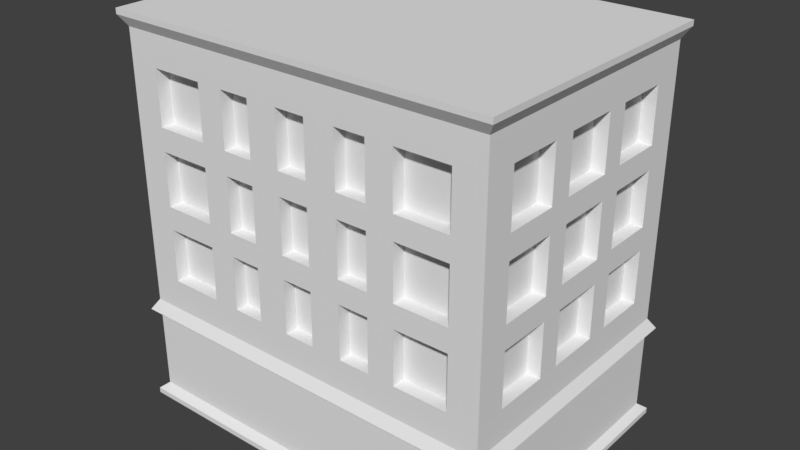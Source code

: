 # Source: house-rectangle.blend  (saved by Blender 2.79.0; exported with 4.5.12 LTS)
import bpy
from mathutils import Matrix  # noqa: F401  (used for matrix-valued properties, if any)

bpy.ops.wm.read_factory_settings(use_empty=True)
scene = bpy.context.scene
scene.name = 'Scene'

# ---- collections
col_collection_1 = bpy.data.collections.new('Collection 1'); scene.collection.children.link(col_collection_1)

# ---- world
world_world = bpy.data.worlds.new('World'); scene.world = world_world
world_world.color = (0.05088, 0.05088, 0.05088)
world_world.use_sun_shadow = False
world_world.sun_shadow_jitter_overblur = 0.0
world_world.cycles.sampling_method = 'MANUAL'

# ---- meshes
me_plane = bpy.data.meshes.new('Plane')
me_plane.from_pydata([(-1.0, -1.0, 0.0), (1.82, -1.0, 0.0), (-1.0, 1.0, 0.0), (1.82, 1.0, 0.0), (-1.0, -1.0, 2.016), (1.82, -1.0, 2.016), (-1.0, 1.0, 2.016), (1.82, 1.0, 2.016), (-1.0, 0.7714, -1.192e-07), (-1.0, 0.3714, -1.192e-07), (-1.0, 0.2, -1.192e-07), (-1.0, -0.2, -1.192e-07), (-1.0, -0.3714, -1.192e-07), (-1.0, -0.7714, -1.192e-07), (-0.7714, -1.0, -1.192e-07), (-0.3714, -1.0, -1.192e-07), (-0.1714, -1.0, -1.192e-07), (0.991, -1.0, -1.192e-07), (1.191, -1.0, -1.192e-07), (1.591, -1.0, -1.192e-07), (1.82, -0.7714, -1.192e-07), (1.82, -0.3714, -1.192e-07), (1.82, -0.2, -1.192e-07), (1.82, 0.2, -1.192e-07), (1.82, 0.3714, -1.192e-07), (1.82, 0.7714, -1.192e-07), (1.591, 1.0, -1.192e-07), (1.191, 1.0, -1.192e-07), (0.991, 1.0, -1.192e-07), (-0.1714, 1.0, -1.192e-07), (-0.3714, 1.0, -1.192e-07), (-0.7714, 1.0, -1.192e-07), (-1.0, 0.7714, 2.016), (-1.0, 0.3714, 2.016), (-1.0, 0.2, 2.016), (-1.0, -0.2, 2.016), (-1.0, -0.3714, 2.016), (-1.0, -0.7714, 2.016), (-0.7714, -1.0, 2.016), (-0.3714, -1.0, 2.016), (-0.1714, -1.0, 2.016), (0.991, -1.0, 2.016), (1.191, -1.0, 2.016), (1.591, -1.0, 2.016), (1.82, -0.7714, 2.016), (1.82, -0.3714, 2.016), (1.82, -0.2, 2.016), (1.82, 0.2, 2.016), (1.82, 0.3714, 2.016), (1.82, 0.7714, 2.016), (1.591, 1.0, 2.016), (1.191, 1.0, 2.016), (0.991, 1.0, 2.016), (-0.1714, 1.0, 2.016), (-0.3714, 1.0, 2.016), (-0.7714, 1.0, 2.016), (1.82, -1.0, 0.2304), (1.82, -1.0, 0.6336), (1.82, -1.0, 0.8064), (1.82, -1.0, 1.21), (1.82, -1.0, 1.382), (1.82, -1.0, 1.786), (-1.0, -1.0, 1.786), (-1.0, -1.0, 1.382), (-1.0, -1.0, 1.21), (-1.0, -1.0, 0.8064), (-1.0, -1.0, 0.6336), (-1.0, -1.0, 0.2304), (1.82, 1.0, 0.2304), (1.82, 1.0, 0.6336), (1.82, 1.0, 0.8064), (1.82, 1.0, 1.21), (1.82, 1.0, 1.382), (1.82, 1.0, 1.786), (-1.0, 1.0, 1.786), (-1.0, 1.0, 1.382), (-1.0, 1.0, 1.21), (-1.0, 1.0, 0.8064), (-1.0, 1.0, 0.6336), (-1.0, 1.0, 0.2304), (1.591, 1.0, 0.2304), (1.591, 1.0, 0.6336), (1.591, 1.0, 0.8064), (1.591, 1.0, 1.21), (1.591, 1.0, 1.382), (1.591, 1.0, 1.786), (1.191, 1.0, 0.2304), (1.191, 1.0, 0.6336), (1.191, 1.0, 0.8064), (1.191, 1.0, 1.21), (1.191, 1.0, 1.382), (1.191, 1.0, 1.786), (0.991, 1.0, 0.2304), (0.991, 1.0, 0.6336), (0.991, 1.0, 0.8064), (0.991, 1.0, 1.21), (0.991, 1.0, 1.382), (0.991, 1.0, 1.786), (-0.1714, 1.0, 0.2304), (-0.1714, 1.0, 0.6336), (-0.1714, 1.0, 0.8064), (-0.1714, 1.0, 1.21), (-0.1714, 1.0, 1.382), (-0.1714, 1.0, 1.786), (-0.3714, 1.0, 0.2304), (-0.3714, 1.0, 0.6336), (-0.3714, 1.0, 0.8064), (-0.3714, 1.0, 1.21), (-0.3714, 1.0, 1.382), (-0.3714, 1.0, 1.786), (-0.7714, 1.0, 0.2304), (-0.7714, 1.0, 0.6336), (-0.7714, 1.0, 0.8064), (-0.7714, 1.0, 1.21), (-0.7714, 1.0, 1.382), (-0.7714, 1.0, 1.786), (-1.0, 0.7714, 0.2304), (-1.0, 0.7714, 0.6336), (-1.0, 0.7714, 0.8064), (-1.0, 0.7714, 1.21), (-1.0, 0.7714, 1.382), (-1.0, 0.7714, 1.786), (-1.0, 0.3714, 0.2304), (-1.0, 0.3714, 0.6336), (-1.0, 0.3714, 0.8064), (-1.0, 0.3714, 1.21), (-1.0, 0.3714, 1.382), (-1.0, 0.3714, 1.786), (-1.0, 0.2, 0.2304), (-1.0, 0.2, 0.6336), (-1.0, 0.2, 0.8064), (-1.0, 0.2, 1.21), (-1.0, 0.2, 1.382), (-1.0, 0.2, 1.786), (-1.0, -0.2, 0.2304), (-1.0, -0.2, 0.6336), (-1.0, -0.2, 0.8064), (-1.0, -0.2, 1.21), (-1.0, -0.2, 1.382), (-1.0, -0.2, 1.786), (-1.0, -0.3714, 0.2304), (-1.0, -0.3714, 0.6336), (-1.0, -0.3714, 0.8064), (-1.0, -0.3714, 1.21), (-1.0, -0.3714, 1.382), (-1.0, -0.3714, 1.786), (-1.0, -0.7714, 0.2304), (-1.0, -0.7714, 0.6336), (-1.0, -0.7714, 0.8064), (-1.0, -0.7714, 1.21), (-1.0, -0.7714, 1.382), (-1.0, -0.7714, 1.786), (1.82, -0.7714, 0.2304), (1.82, -0.7714, 0.6336), (1.82, -0.7714, 0.8064), (1.82, -0.7714, 1.21), (1.82, -0.7714, 1.382), (1.82, -0.7714, 1.786), (1.82, -0.3714, 0.2304), (1.82, -0.3714, 0.6336), (1.82, -0.3714, 0.8064), (1.82, -0.3714, 1.21), (1.82, -0.3714, 1.382), (1.82, -0.3714, 1.786), (1.82, -0.2, 0.2304), (1.82, -0.2, 0.6336), (1.82, -0.2, 0.8064), (1.82, -0.2, 1.21), (1.82, -0.2, 1.382), (1.82, -0.2, 1.786), (1.82, 0.2, 0.2304), (1.82, 0.2, 0.6336), (1.82, 0.2, 0.8064), (1.82, 0.2, 1.21), (1.82, 0.2, 1.382), (1.82, 0.2, 1.786), (1.82, 0.3714, 0.2304), (1.82, 0.3714, 0.6336), (1.82, 0.3714, 0.8064), (1.82, 0.3714, 1.21), (1.82, 0.3714, 1.382), (1.82, 0.3714, 1.786), (1.82, 0.7714, 0.2304), (1.82, 0.7714, 0.6336), (1.82, 0.7714, 0.8064), (1.82, 0.7714, 1.21), (1.82, 0.7714, 1.382), (1.82, 0.7714, 1.786), (-0.7714, -1.0, 0.2304), (-0.7714, -1.0, 0.6336), (-0.7714, -1.0, 0.8064), (-0.7714, -1.0, 1.21), (-0.7714, -1.0, 1.382), (-0.7714, -1.0, 1.786), (-0.3714, -1.0, 0.2304), (-0.3714, -1.0, 0.6336), (-0.3714, -1.0, 0.8064), (-0.3714, -1.0, 1.21), (-0.3714, -1.0, 1.382), (-0.3714, -1.0, 1.786), (-0.1714, -1.0, 0.2304), (-0.1714, -1.0, 0.6336), (-0.1714, -1.0, 0.8064), (-0.1714, -1.0, 1.21), (-0.1714, -1.0, 1.382), (-0.1714, -1.0, 1.786), (0.991, -1.0, 0.2304), (0.991, -1.0, 0.6336), (0.991, -1.0, 0.8064), (0.991, -1.0, 1.21), (0.991, -1.0, 1.382), (0.991, -1.0, 1.786), (1.191, -1.0, 0.2304), (1.191, -1.0, 0.6336), (1.191, -1.0, 0.8064), (1.191, -1.0, 1.21), (1.191, -1.0, 1.382), (1.191, -1.0, 1.786), (1.591, -1.0, 0.2304), (1.591, -1.0, 0.6336), (1.591, -1.0, 0.8064), (1.591, -1.0, 1.21), (1.591, -1.0, 1.382), (1.591, -1.0, 1.786), (-0.39, -0.39, 2.138), (-0.39, -0.81, 2.138), (-0.81, 0.81, 2.138), (-0.81, 0.39, 2.138), (-0.81, 0.21, 2.138), (-0.81, -0.21, 2.138), (-0.81, -0.39, 2.138), (-0.81, -0.81, 2.138), (-0.81, 1.05, 2.138), (-0.39, 1.05, 2.138), (-0.18, 1.05, 2.138), (0.9996, 1.05, 2.138), (1.21, 1.05, 2.138), (1.63, 1.05, 2.138), (1.87, 0.81, 2.138), (1.87, 0.39, 2.138), (1.87, 0.21, 2.138), (1.87, -0.21, 2.138), (1.87, -0.39, 2.138), (1.87, -0.81, 2.138), (1.63, -1.05, 2.138), (1.21, -1.05, 2.138), (0.9996, -1.05, 2.138), (-0.18, -1.05, 2.138), (-0.39, -1.05, 2.138), (-0.81, -1.05, 2.138), (-1.05, -0.81, 2.138), (-1.05, -0.39, 2.138), (-1.05, -0.21, 2.138), (-1.05, 0.21, 2.138), (-1.05, 0.39, 2.138), (-1.05, 0.81, 2.138), (1.87, 1.05, 2.138), (-1.05, 1.05, 2.138), (1.87, -1.05, 2.138), (-1.05, -1.05, 2.138), (-0.9975, -0.9975, -0.1216), (1.817, -0.9975, -0.1216), (-0.9975, 0.9975, -0.1216), (1.817, 0.9975, -0.1216), (-0.9975, 0.7695, -0.1216), (-0.9975, 0.3705, -0.1216), (-0.9975, 0.1995, -0.1216), (-0.9975, -0.1995, -0.1216), (-0.9975, -0.3705, -0.1216), (-0.9975, -0.7695, -0.1216), (-0.7695, -0.9975, -0.1216), (-0.3705, -0.9975, -0.1216), (-0.171, -0.9975, -0.1216), (0.9906, -0.9975, -0.1216), (1.19, -0.9975, -0.1216), (1.589, -0.9975, -0.1216), (1.817, -0.7695, -0.1216), (1.817, -0.3705, -0.1216), (1.817, -0.1995, -0.1216), (1.817, 0.1995, -0.1216), (1.817, 0.3705, -0.1216), (1.817, 0.7695, -0.1216), (1.589, 0.9975, -0.1216), (1.19, 0.9975, -0.1216), (0.9906, 0.9975, -0.1216), (-0.171, 0.9975, -0.1216), (-0.3705, 0.9975, -0.1216), (-0.7695, 0.9975, -0.1216), (-1.054, -1.054, -0.7699), (1.873, -1.054, -0.7699), (-1.054, 1.054, -0.7699), (1.873, 1.054, -0.7699), (-1.054, 0.813, -0.7699), (-1.054, 0.3914, -0.7699), (-1.054, 0.2108, -0.7699), (-1.054, -0.2108, -0.7699), (1.591, 0.9, 0.2304), (1.591, 0.9, 0.6336), (1.591, 0.9, 0.8064), (1.591, 0.9, 1.21), (1.591, 0.9, 1.382), (1.591, 0.9, 1.786), (1.191, 0.9, 0.2304), (1.191, 0.9, 0.6336), (1.191, 0.9, 0.8064), (1.191, 0.9, 1.21), (1.191, 0.9, 1.382), (1.191, 0.9, 1.786), (-0.3714, 0.9, 0.2304), (-0.3714, 0.9, 0.6336), (-0.3714, 0.9, 0.8064), (-0.3714, 0.9, 1.21), (-0.3714, 0.9, 1.382), (-0.3714, 0.9, 1.786), (-0.7714, 0.9, 0.2304), (-0.7714, 0.9, 0.6336), (-0.7714, 0.9, 0.8064), (-0.7714, 0.9, 1.21), (-0.7714, 0.9, 1.382), (-0.7714, 0.9, 1.786), (-0.7714, -0.9, 0.2304), (-0.7714, -0.9, 0.6336), (-0.7714, -0.9, 0.8064), (-0.7714, -0.9, 1.21), (-0.7714, -0.9, 1.382), (-0.7714, -0.9, 1.786), (-0.3714, -0.9, 0.2304), (-0.3714, -0.9, 0.6336), (-0.3714, -0.9, 0.8064), (-0.3714, -0.9, 1.21), (-0.3714, -0.9, 1.382), (-0.3714, -0.9, 1.786), (1.191, -0.9, 0.2304), (1.191, -0.9, 0.6336), (1.191, -0.9, 0.8064), (1.191, -0.9, 1.21), (1.191, -0.9, 1.382), (1.191, -0.9, 1.786), (1.591, -0.9, 0.2304), (1.591, -0.9, 0.6336), (1.591, -0.9, 0.8064), (1.591, -0.9, 1.21), (1.591, -0.9, 1.382), (1.591, -0.9, 1.786), (-0.9, 0.7714, 0.2304), (-0.9, 0.7714, 0.6336), (-0.9, 0.7714, 0.8064), (-0.9, 0.7714, 1.21), (-0.9, 0.7714, 1.382), (-0.9, 0.7714, 1.786), (-0.9, 0.3714, 0.2304), (-0.9, 0.3714, 0.6336), (-0.9, 0.3714, 0.8064), (-0.9, 0.3714, 1.21), (-0.9, 0.3714, 1.382), (-0.9, 0.3714, 1.786), (-0.9, 0.2, 0.2304), (-0.9, 0.2, 0.6336), (-0.9, 0.2, 0.8064), (-0.9, 0.2, 1.21), (-0.9, 0.2, 1.382), (-0.9, 0.2, 1.786), (-0.9, -0.2, 0.2304), (-0.9, -0.2, 0.6336), (-0.9, -0.2, 0.8064), (-0.9, -0.2, 1.21), (-0.9, -0.2, 1.382), (-0.9, -0.2, 1.786), (-0.9, -0.3714, 0.2304), (-0.9, -0.3714, 0.6336), (-0.9, -0.3714, 0.8064), (-0.9, -0.3714, 1.21), (-0.9, -0.3714, 1.382), (-0.9, -0.3714, 1.786), (-0.9, -0.7714, 0.2304), (-0.9, -0.7714, 0.6336), (-0.9, -0.7714, 0.8064), (-0.9, -0.7714, 1.21), (-0.9, -0.7714, 1.382), (-0.9, -0.7714, 1.786), (1.72, -0.7714, 0.2304), (1.72, -0.7714, 0.6336), (1.72, -0.7714, 0.8064), (1.72, -0.7714, 1.21), (1.72, -0.7714, 1.382), (1.72, -0.7714, 1.786), (1.72, -0.3714, 0.2304), (1.72, -0.3714, 0.6336), (1.72, -0.3714, 0.8064), (1.72, -0.3714, 1.21), (1.72, -0.3714, 1.382), (1.72, -0.3714, 1.786), (1.72, -0.2, 0.2304), (1.72, -0.2, 0.6336), (1.72, -0.2, 0.8064), (1.72, -0.2, 1.21), (1.72, -0.2, 1.382), (1.72, -0.2, 1.786), (1.72, 0.2, 0.2304), (1.72, 0.2, 0.6336), (1.72, 0.2, 0.8064), (1.72, 0.2, 1.21), (1.72, 0.2, 1.382), (1.72, 0.2, 1.786), (1.72, 0.3714, 0.2304), (1.72, 0.3714, 0.6336), (1.72, 0.3714, 0.8064), (1.72, 0.3714, 1.21), (1.72, 0.3714, 1.382), (1.72, 0.3714, 1.786), (1.72, 0.7714, 0.2304), (1.72, 0.7714, 0.6336), (1.72, 0.7714, 0.8064), (1.72, 0.7714, 1.21), (1.72, 0.7714, 1.382), (1.72, 0.7714, 1.786), (-1.05, -1.05, 2.097), (1.87, -1.05, 2.097), (-1.05, 1.05, 2.097), (1.87, 1.05, 2.097), (-1.05, 0.81, 2.097), (-1.05, 0.39, 2.097), (-1.05, 0.21, 2.097), (-1.05, -0.21, 2.097), (-1.05, -0.39, 2.097), (-1.05, -0.81, 2.097), (-0.81, -1.05, 2.097), (-0.39, -1.05, 2.097), (-0.18, -1.05, 2.097), (0.9996, -1.05, 2.097), (1.21, -1.05, 2.097), (1.63, -1.05, 2.097), (1.87, -0.81, 2.097), (1.87, -0.39, 2.097), (1.87, -0.21, 2.097), (1.87, 0.21, 2.097), (1.87, 0.39, 2.097), (1.87, 0.81, 2.097), (1.63, 1.05, 2.097), (1.21, 1.05, 2.097), (0.9996, 1.05, 2.097), (-0.18, 1.05, 2.097), (-0.39, 1.05, 2.097), (-0.81, 1.05, 2.097), (-0.3914, -0.3914, -0.8104), (-0.813, -0.3914, -0.8104), (1.633, -0.813, -0.8104), (1.211, -0.813, -0.8104), (1.0, -0.813, -0.8104), (-0.1807, -0.813, -0.8104), (-0.3914, -0.813, -0.8104), (-0.813, -0.813, -0.8104), (-0.81, 1.05, -0.08109), (-0.39, 1.05, -0.08109), (-0.18, 1.05, -0.08109), (0.9996, 1.05, -0.08109), (1.21, 1.05, -0.08109), (1.63, 1.05, -0.08109), (1.87, 0.81, -0.08109), (1.87, 0.39, -0.08109), (1.87, 0.21, -0.08109), (1.87, -0.21, -0.08109), (1.87, -0.39, -0.08109), (1.87, -0.81, -0.08109), (1.63, -1.05, -0.08109), (1.21, -1.05, -0.08109), (0.9996, -1.05, -0.08109), (-0.18, -1.05, -0.08109), (-0.39, -1.05, -0.08109), (-0.81, -1.05, -0.08109), (-1.05, -0.81, -0.08109), (-1.05, -0.39, -0.08109), (-1.05, -0.21, -0.08109), (-1.05, 0.21, -0.08109), (-1.05, 0.39, -0.08109), (-1.05, 0.81, -0.08109), (1.87, 1.05, -0.08109), (-1.05, 1.05, -0.08109), (1.87, -1.05, -0.08109), (-1.05, -1.05, -0.08109), (-0.39, -0.21, 2.138), (-0.39, 0.21, 2.138), (-0.39, 0.39, 2.138), (-0.39, 0.81, 2.138), (-0.18, -0.81, 2.138), (-0.18, -0.39, 2.138), (-0.18, -0.21, 2.138), (-0.18, 0.21, 2.138), (-0.18, 0.39, 2.138), (-0.18, 0.81, 2.138), (0.9996, -0.81, 2.138), (0.9996, -0.39, 2.138), (0.9996, -0.21, 2.138), (0.9996, 0.21, 2.138), (0.9996, 0.39, 2.138), (0.9996, 0.81, 2.138), (1.21, -0.81, 2.138), (1.21, -0.39, 2.138), (1.21, -0.21, 2.138), (1.21, 0.21, 2.138), (1.21, 0.39, 2.138), (1.21, 0.81, 2.138), (1.63, -0.81, 2.138), (1.63, -0.39, 2.138), (1.63, -0.21, 2.138), (1.63, 0.21, 2.138), (1.63, 0.39, 2.138), (1.63, 0.81, 2.138), (-0.7695, 0.9975, -0.7236), (-0.3705, 0.9975, -0.7236), (-0.171, 0.9975, -0.7236), (0.9906, 0.9975, -0.7236), (1.19, 0.9975, -0.7236), (1.589, 0.9975, -0.7236), (1.817, 0.7695, -0.7236), (1.817, 0.3705, -0.7236), (1.817, 0.1995, -0.7236), (1.817, -0.1995, -0.7236), (1.817, -0.3705, -0.7236), (1.817, -0.7695, -0.7236), (1.589, -0.9975, -0.7236), (1.19, -0.9975, -0.7236), (0.9906, -0.9975, -0.7236), (-0.171, -0.9975, -0.7236), (-0.3705, -0.9975, -0.7236), (-0.7695, -0.9975, -0.7236), (-0.9975, -0.7695, -0.7236), (-0.9975, -0.3705, -0.7236), (-0.9975, -0.1995, -0.7236), (-0.9975, 0.1995, -0.7236), (-0.9975, 0.3705, -0.7236), (-0.9975, 0.7695, -0.7236), (1.817, 0.9975, -0.7236), (-0.9975, 0.9975, -0.7236), (1.817, -0.9975, -0.7236), (-0.9975, -0.9975, -0.7236), (-1.054, -0.3914, -0.7699), (-1.054, -0.813, -0.7699), (-0.813, -1.054, -0.7699), (-0.3914, -1.054, -0.7699), (-0.1807, -1.054, -0.7699), (1.0, -1.054, -0.7699), (1.211, -1.054, -0.7699), (1.633, -1.054, -0.7699), (1.873, -0.813, -0.7699), (1.873, -0.3914, -0.7699), (1.873, -0.2108, -0.7699), (1.873, 0.2108, -0.7699), (1.873, 0.3914, -0.7699), (1.873, 0.813, -0.7699), (1.633, 1.054, -0.7699), (1.211, 1.054, -0.7699), (1.0, 1.054, -0.7699), (-0.1807, 1.054, -0.7699), (-0.3914, 1.054, -0.7699), (-0.813, 1.054, -0.7699), (-0.813, 1.054, -0.8104), (-0.3914, 1.054, -0.8104), (-0.1807, 1.054, -0.8104), (1.0, 1.054, -0.8104), (1.211, 1.054, -0.8104), (1.633, 1.054, -0.8104), (1.873, 0.813, -0.8104), (1.873, 0.3914, -0.8104), (1.873, 0.2108, -0.8104), (1.873, -0.2108, -0.8104), (1.873, -0.3914, -0.8104), (1.873, -0.813, -0.8104), (1.633, -1.054, -0.8104), (1.211, -1.054, -0.8104), (1.0, -1.054, -0.8104), (-0.1807, -1.054, -0.8104), (-0.3914, -1.054, -0.8104), (-0.813, -1.054, -0.8104), (-1.054, -0.813, -0.8104), (-1.054, -0.3914, -0.8104), (-1.054, -0.2108, -0.8104), (-1.054, 0.2108, -0.8104), (-1.054, 0.3914, -0.8104), (-1.054, 0.813, -0.8104), (1.873, 1.054, -0.8104), (-1.054, 1.054, -0.8104), (1.873, -1.054, -0.8104), (-1.054, -1.054, -0.8104), (-0.1807, -0.3914, -0.8104), (1.0, -0.3914, -0.8104), (1.211, -0.3914, -0.8104), (1.633, -0.3914, -0.8104), (-0.813, -0.2108, -0.8104), (-0.3914, -0.2108, -0.8104), (-0.1807, -0.2108, -0.8104), (1.0, -0.2108, -0.8104), (1.211, -0.2108, -0.8104), (1.633, -0.2108, -0.8104), (-0.813, 0.2108, -0.8104), (-0.3914, 0.2108, -0.8104), (-0.1807, 0.2108, -0.8104), (1.0, 0.2108, -0.8104), (1.211, 0.2108, -0.8104), (1.633, 0.2108, -0.8104), (-0.813, 0.3914, -0.8104), (-0.3914, 0.3914, -0.8104), (-0.1807, 0.3914, -0.8104), (1.0, 0.3914, -0.8104), (1.211, 0.3914, -0.8104), (1.633, 0.3914, -0.8104), (-0.813, 0.813, -0.8104), (-0.3914, 0.813, -0.8104), (-0.1807, 0.813, -0.8104), (1.0, 0.813, -0.8104), (1.211, 0.813, -0.8104), (1.633, 0.813, -0.8104), (0.991, 1.0, 0.311), (0.991, 1.0, 0.3917), (0.991, 1.0, 0.4723), (0.991, 1.0, 0.553), (0.991, 1.0, 0.8871), (0.991, 1.0, 0.9677), (0.991, 1.0, 1.048), (0.991, 1.0, 1.129), (0.991, 1.0, 1.463), (0.991, 1.0, 1.544), (0.991, 1.0, 1.624), (0.991, 1.0, 1.705), (-0.1714, 1.0, 0.311), (-0.1714, 1.0, 0.3917), (-0.1714, 1.0, 0.4723), (-0.1714, 1.0, 0.553), (-0.1714, 1.0, 0.8871), (-0.1714, 1.0, 0.9677), (-0.1714, 1.0, 1.048), (-0.1714, 1.0, 1.129), (-0.1714, 1.0, 1.463), (-0.1714, 1.0, 1.544), (-0.1714, 1.0, 1.624), (-0.1714, 1.0, 1.705), (0.06106, 1.0, 0.2304), (0.2936, 1.0, 0.2304), (0.526, 1.0, 0.2304), (0.7585, 1.0, 0.2304), (0.06106, 1.0, 0.6336), (0.2936, 1.0, 0.6336), (0.526, 1.0, 0.6336), (0.7585, 1.0, 0.6336), (0.06106, 1.0, 0.8064), (0.2936, 1.0, 0.8064), (0.526, 1.0, 0.8064), (0.7585, 1.0, 0.8064), (0.06106, 1.0, 1.21), (0.2936, 1.0, 1.21), (0.526, 1.0, 1.21), (0.7585, 1.0, 1.21), (0.06106, 1.0, 1.382), (0.2936, 1.0, 1.382), (0.526, 1.0, 1.382), (0.7585, 1.0, 1.382), (0.06106, 1.0, 1.786), (0.2936, 1.0, 1.786), (0.526, 1.0, 1.786), (0.7585, 1.0, 1.786), (-0.1714, -1.0, 0.311), (-0.1714, -1.0, 0.3917), (-0.1714, -1.0, 0.4723), (-0.1714, -1.0, 0.553), (-0.1714, -1.0, 0.8871), (-0.1714, -1.0, 0.9677), (-0.1714, -1.0, 1.048), (-0.1714, -1.0, 1.129), (-0.1714, -1.0, 1.463), (-0.1714, -1.0, 1.544), (-0.1714, -1.0, 1.624), (-0.1714, -1.0, 1.705), (0.991, -1.0, 0.311), (0.991, -1.0, 0.3917), (0.991, -1.0, 0.4723), (0.991, -1.0, 0.553), (0.991, -1.0, 0.8871), (0.991, -1.0, 0.9677), (0.991, -1.0, 1.048), (0.991, -1.0, 1.129), (0.991, -1.0, 1.463), (0.991, -1.0, 1.544), (0.991, -1.0, 1.624), (0.991, -1.0, 1.705), (0.7585, -1.0, 0.2304), (0.526, -1.0, 0.2304), (0.2936, -1.0, 0.2304), (0.06106, -1.0, 0.2304), (0.7585, -1.0, 0.6336), (0.526, -1.0, 0.6336), (0.2936, -1.0, 0.6336), (0.06106, -1.0, 0.6336), (0.7585, -1.0, 0.8064), (0.526, -1.0, 0.8064), (0.2936, -1.0, 0.8064), (0.06106, -1.0, 0.8064), (0.7585, -1.0, 1.21), (0.526, -1.0, 1.21), (0.2936, -1.0, 1.21), (0.06106, -1.0, 1.21), (0.7585, -1.0, 1.382), (0.526, -1.0, 1.382), (0.2936, -1.0, 1.382), (0.06106, -1.0, 1.382), (0.7585, -1.0, 1.786), (0.526, -1.0, 1.786), (0.2936, -1.0, 1.786), (0.06106, -1.0, 1.786), (0.06106, -1.0, 0.553), (0.2936, -1.0, 0.553), (0.526, -1.0, 0.553), (0.7585, -1.0, 0.553), (0.06106, -1.0, 0.4723), (0.2936, -1.0, 0.4723), (0.526, -1.0, 0.4723), (0.7585, -1.0, 0.4723), (0.06106, -1.0, 0.3917), (0.2936, -1.0, 0.3917), (0.526, -1.0, 0.3917), (0.7585, -1.0, 0.3917), (0.06106, -1.0, 0.311), (0.2936, -1.0, 0.311), (0.526, -1.0, 0.311), (0.7585, -1.0, 0.311), (0.06106, -1.0, 1.129), (0.2936, -1.0, 1.129), (0.526, -1.0, 1.129), (0.7585, -1.0, 1.129), (0.06106, -1.0, 1.048), (0.2936, -1.0, 1.048), (0.526, -1.0, 1.048), (0.7585, -1.0, 1.048), (0.06106, -1.0, 0.9677), (0.2936, -1.0, 0.9677), (0.526, -1.0, 0.9677), (0.7585, -1.0, 0.9677), (0.06106, -1.0, 0.8871), (0.2936, -1.0, 0.8871), (0.526, -1.0, 0.8871), (0.7585, -1.0, 0.8871), (0.06106, -1.0, 1.705), (0.2936, -1.0, 1.705), (0.526, -1.0, 1.705), (0.7585, -1.0, 1.705), (0.06106, -1.0, 1.624), (0.2936, -1.0, 1.624), (0.526, -1.0, 1.624), (0.7585, -1.0, 1.624), (0.06106, -1.0, 1.544), (0.2936, -1.0, 1.544), (0.526, -1.0, 1.544), (0.7585, -1.0, 1.544), (0.06106, -1.0, 1.463), (0.2936, -1.0, 1.463), (0.526, -1.0, 1.463), (0.7585, -1.0, 1.463), (0.7585, 1.0, 1.129), (0.526, 1.0, 1.129), (0.2936, 1.0, 1.129), (0.06106, 1.0, 1.129), (0.7585, 1.0, 1.048), (0.526, 1.0, 1.048), (0.2936, 1.0, 1.048), (0.06106, 1.0, 1.048), (0.7585, 1.0, 0.9677), (0.526, 1.0, 0.9677), (0.2936, 1.0, 0.9677), (0.06106, 1.0, 0.9677), (0.7585, 1.0, 0.8871), (0.526, 1.0, 0.8871), (0.2936, 1.0, 0.8871), (0.06106, 1.0, 0.8871), (0.7585, 1.0, 1.705), (0.526, 1.0, 1.705), (0.2936, 1.0, 1.705), (0.06106, 1.0, 1.705), (0.7585, 1.0, 1.624), (0.526, 1.0, 1.624), (0.2936, 1.0, 1.624), (0.06106, 1.0, 1.624), (0.7585, 1.0, 1.544), (0.526, 1.0, 1.544), (0.2936, 1.0, 1.544), (0.06106, 1.0, 1.544), (0.7585, 1.0, 1.463), (0.526, 1.0, 1.463), (0.2936, 1.0, 1.463), (0.06106, 1.0, 1.463), (0.7585, 1.0, 0.553), (0.526, 1.0, 0.553), (0.2936, 1.0, 0.553), (0.06106, 1.0, 0.553), (0.7585, 1.0, 0.4723), (0.526, 1.0, 0.4723), (0.2936, 1.0, 0.4723), (0.06106, 1.0, 0.4723), (0.7585, 1.0, 0.3917), (0.526, 1.0, 0.3917), (0.2936, 1.0, 0.3917), (0.06106, 1.0, 0.3917), (0.7585, 1.0, 0.311), (0.526, 1.0, 0.311), (0.2936, 1.0, 0.311), (0.06106, 1.0, 0.311), (0.991, 0.9039, 0.553), (0.991, 0.9039, 0.6336), (0.991, 0.9039, 1.129), (0.991, 0.9039, 1.21), (0.991, 0.9039, 1.705), (0.991, 0.9039, 1.786), (-0.1714, 0.9039, 0.553), (-0.1714, 0.9039, 0.6336), (-0.1714, 0.9039, 1.129), (-0.1714, 0.9039, 1.21), (-0.1714, 0.9039, 1.705), (-0.1714, 0.9039, 1.786), (0.7585, 0.9039, 0.2304), (0.991, 0.9039, 0.2304), (0.7585, 0.9039, 0.6336), (0.7585, 0.9039, 0.8064), (0.991, 0.9039, 0.8064), (0.7585, 0.9039, 1.21), (0.7585, 0.9039, 1.382), (0.991, 0.9039, 1.382), (0.7585, 0.9039, 1.786), (-0.1714, -0.9039, 0.553), (-0.1714, -0.9039, 0.6336), (-0.1714, -0.9039, 1.129), (-0.1714, -0.9039, 1.21), (-0.1714, -0.9039, 1.705), (-0.1714, -0.9039, 1.786), (0.991, -0.9039, 0.553), (0.991, -0.9039, 0.6336), (0.991, -0.9039, 1.129), (0.991, -0.9039, 1.21), (0.991, -0.9039, 1.705), (0.991, -0.9039, 1.786), (0.06106, -0.9039, 0.2304), (-0.1714, -0.9039, 0.2304), (0.06106, -0.9039, 0.6336), (0.06106, -0.9039, 0.8064), (-0.1714, -0.9039, 0.8064), (0.06106, -0.9039, 1.21), (0.06106, -0.9039, 1.382), (-0.1714, -0.9039, 1.382), (0.06106, -0.9039, 1.786), (0.991, 0.9039, 0.311), (0.991, 0.9039, 0.3917), (0.991, 0.9039, 0.4723), (0.991, 0.9039, 0.8871), (0.991, 0.9039, 0.9677), (0.991, 0.9039, 1.048), (0.991, 0.9039, 1.463), (0.991, 0.9039, 1.544), (0.991, 0.9039, 1.624), (-0.1714, 0.9039, 0.2304), (-0.1714, 0.9039, 0.311), (-0.1714, 0.9039, 0.3917), (-0.1714, 0.9039, 0.4723), (-0.1714, 0.9039, 0.8064), (-0.1714, 0.9039, 0.8871), (-0.1714, 0.9039, 0.9677), (-0.1714, 0.9039, 1.048), (-0.1714, 0.9039, 1.382), (-0.1714, 0.9039, 1.463), (-0.1714, 0.9039, 1.544), (-0.1714, 0.9039, 1.624), (0.06106, 0.9039, 0.2304), (0.2936, 0.9039, 0.2304), (0.526, 0.9039, 0.2304), (0.06106, 0.9039, 0.6336), (0.2936, 0.9039, 0.6336), (0.526, 0.9039, 0.6336), (0.06106, 0.9039, 0.8064), (0.2936, 0.9039, 0.8064), (0.526, 0.9039, 0.8064), (0.06106, 0.9039, 1.21), (0.2936, 0.9039, 1.21), (0.526, 0.9039, 1.21), (0.06106, 0.9039, 1.382), (0.2936, 0.9039, 1.382), (0.526, 0.9039, 1.382), (0.06106, 0.9039, 1.786), (0.2936, 0.9039, 1.786), (0.526, 0.9039, 1.786), (-0.1714, -0.9039, 0.311), (-0.1714, -0.9039, 0.3917), (-0.1714, -0.9039, 0.4723), (-0.1714, -0.9039, 0.8871), (-0.1714, -0.9039, 0.9677), (-0.1714, -0.9039, 1.048), (-0.1714, -0.9039, 1.463), (-0.1714, -0.9039, 1.544), (-0.1714, -0.9039, 1.624), (0.991, -0.9039, 0.2304), (0.991, -0.9039, 0.311), (0.991, -0.9039, 0.3917), (0.991, -0.9039, 0.4723), (0.991, -0.9039, 0.8064), (0.991, -0.9039, 0.8871), (0.991, -0.9039, 0.9677), (0.991, -0.9039, 1.048), (0.991, -0.9039, 1.382), (0.991, -0.9039, 1.463), (0.991, -0.9039, 1.544), (0.991, -0.9039, 1.624), (0.7585, -0.9039, 0.2304), (0.526, -0.9039, 0.2304), (0.2936, -0.9039, 0.2304), (0.7585, -0.9039, 0.6336), (0.526, -0.9039, 0.6336), (0.2936, -0.9039, 0.6336), (0.7585, -0.9039, 0.8064), (0.526, -0.9039, 0.8064), (0.2936, -0.9039, 0.8064), (0.7585, -0.9039, 1.21), (0.526, -0.9039, 1.21), (0.2936, -0.9039, 1.21), (0.7585, -0.9039, 1.382), (0.526, -0.9039, 1.382), (0.2936, -0.9039, 1.382), (0.7585, -0.9039, 1.786), (0.526, -0.9039, 1.786), (0.2936, -0.9039, 1.786), (0.06106, -0.9039, 0.553), (0.2936, -0.9039, 0.553), (0.526, -0.9039, 0.553), (0.7585, -0.9039, 0.553), (0.06106, -0.9039, 0.4723), (0.2936, -0.9039, 0.4723), (0.526, -0.9039, 0.4723), (0.7585, -0.9039, 0.4723), (0.06106, -0.9039, 0.3917), (0.2936, -0.9039, 0.3917), (0.526, -0.9039, 0.3917), (0.7585, -0.9039, 0.3917), (0.06106, -0.9039, 0.311), (0.2936, -0.9039, 0.311), (0.526, -0.9039, 0.311), (0.7585, -0.9039, 0.311), (0.06106, -0.9039, 1.129), (0.2936, -0.9039, 1.129), (0.526, -0.9039, 1.129), (0.7585, -0.9039, 1.129), (0.06106, -0.9039, 1.048), (0.2936, -0.9039, 1.048), (0.526, -0.9039, 1.048), (0.7585, -0.9039, 1.048), (0.06106, -0.9039, 0.9677), (0.2936, -0.9039, 0.9677), (0.526, -0.9039, 0.9677), (0.7585, -0.9039, 0.9677), (0.06106, -0.9039, 0.8871), (0.2936, -0.9039, 0.8871), (0.526, -0.9039, 0.8871), (0.7585, -0.9039, 0.8871), (0.06106, -0.9039, 1.705), (0.2936, -0.9039, 1.705), (0.526, -0.9039, 1.705), (0.7585, -0.9039, 1.705), (0.06106, -0.9039, 1.624), (0.2936, -0.9039, 1.624), (0.526, -0.9039, 1.624), (0.7585, -0.9039, 1.624), (0.06106, -0.9039, 1.544), (0.2936, -0.9039, 1.544), (0.526, -0.9039, 1.544), (0.7585, -0.9039, 1.544), (0.06106, -0.9039, 1.463), (0.2936, -0.9039, 1.463), (0.526, -0.9039, 1.463), (0.7585, -0.9039, 1.463), (0.7585, 0.9039, 1.129), (0.526, 0.9039, 1.129), (0.2936, 0.9039, 1.129), (0.06106, 0.9039, 1.129), (0.7585, 0.9039, 1.048), (0.526, 0.9039, 1.048), (0.2936, 0.9039, 1.048), (0.06106, 0.9039, 1.048), (0.7585, 0.9039, 0.9677), (0.526, 0.9039, 0.9677), (0.2936, 0.9039, 0.9677), (0.06106, 0.9039, 0.9677), (0.7585, 0.9039, 0.8871), (0.526, 0.9039, 0.8871), (0.2936, 0.9039, 0.8871), (0.06106, 0.9039, 0.8871), (0.7585, 0.9039, 1.705), (0.526, 0.9039, 1.705), (0.2936, 0.9039, 1.705), (0.06106, 0.9039, 1.705), (0.7585, 0.9039, 1.624), (0.526, 0.9039, 1.624), (0.2936, 0.9039, 1.624), (0.06106, 0.9039, 1.624), (0.7585, 0.9039, 1.544), (0.526, 0.9039, 1.544), (0.2936, 0.9039, 1.544), (0.06106, 0.9039, 1.544), (0.7585, 0.9039, 1.463), (0.526, 0.9039, 1.463), (0.2936, 0.9039, 1.463), (0.06106, 0.9039, 1.463), (0.7585, 0.9039, 0.553), (0.526, 0.9039, 0.553), (0.2936, 0.9039, 0.553), (0.06106, 0.9039, 0.553), (0.7585, 0.9039, 0.4723), (0.526, 0.9039, 0.4723), (0.2936, 0.9039, 0.4723), (0.06106, 0.9039, 0.4723), (0.7585, 0.9039, 0.3917), (0.526, 0.9039, 0.3917), (0.2936, 0.9039, 0.3917), (0.06106, 0.9039, 0.3917), (0.7585, 0.9039, 0.311), (0.526, 0.9039, 0.311), (0.2936, 0.9039, 0.311), (0.06106, 0.9039, 0.311)], [], [(225, 484, 485, 224), (223, 61, 5, 43), (187, 73, 7, 49), (151, 62, 4, 37), (115, 74, 6, 55), (73, 85, 50, 7), (85, 91, 51, 50), (91, 97, 52, 51), (97, 659, 658, 657, 656, 103, 53, 52), (103, 109, 54, 53), (109, 115, 55, 54), (3, 26, 80, 68), (68, 80, 81, 69), (69, 81, 82, 70), (70, 82, 83, 71), (71, 83, 84, 72), (72, 84, 85, 73), (26, 27, 86, 80), (81, 87, 88, 82), (194, 195, 327, 326), (83, 89, 90, 84), (27, 28, 92, 86), (86, 92, 612, 613, 614, 615, 93, 87), (87, 93, 94, 88), (88, 94, 616, 617, 618, 619, 95, 89), (89, 95, 96, 90), (90, 96, 620, 621, 622, 623, 97, 91), (28, 29, 98, 636, 637, 638, 639, 92), (89, 83, 299, 305), (640, 99, 100, 644), (648, 101, 102, 652), (115, 109, 313, 319), (29, 30, 104, 98), (98, 104, 105, 99, 627, 626, 625, 624), (99, 105, 106, 100), (100, 106, 107, 101, 631, 630, 629, 628), (101, 107, 108, 102), (102, 108, 109, 103, 635, 634, 633, 632), (30, 31, 110, 104), (217, 216, 336, 337), (105, 111, 112, 106), (82, 88, 304, 298), (107, 113, 114, 108), (31, 2, 79, 110), (110, 79, 78, 111), (111, 78, 77, 112), (112, 77, 76, 113), (113, 76, 75, 114), (114, 75, 74, 115), (74, 121, 32, 6), (121, 127, 33, 32), (127, 133, 34, 33), (133, 139, 35, 34), (139, 145, 36, 35), (145, 151, 37, 36), (2, 8, 116, 79), (79, 116, 117, 78), (78, 117, 118, 77), (77, 118, 119, 76), (76, 119, 120, 75), (75, 120, 121, 74), (8, 9, 122, 116), (149, 143, 371, 377), (117, 123, 124, 118), (116, 122, 350, 344), (119, 125, 126, 120), (142, 148, 376, 370), (9, 10, 128, 122), (122, 128, 129, 123), (123, 129, 130, 124), (124, 130, 131, 125), (125, 131, 132, 126), (126, 132, 133, 127), (10, 11, 134, 128), (165, 164, 392, 393), (129, 135, 136, 130), (147, 141, 369, 375), (131, 137, 138, 132), (186, 187, 415, 414), (11, 12, 140, 134), (134, 140, 141, 135), (135, 141, 142, 136), (136, 142, 143, 137), (137, 143, 144, 138), (138, 144, 145, 139), (12, 13, 146, 140), (133, 132, 360, 361), (141, 147, 148, 142), (140, 146, 374, 368), (143, 149, 150, 144), (162, 163, 391, 390), (13, 0, 67, 146), (146, 67, 66, 147), (147, 66, 65, 148), (148, 65, 64, 149), (149, 64, 63, 150), (150, 63, 62, 151), (61, 157, 44, 5), (157, 163, 45, 44), (163, 169, 46, 45), (169, 175, 47, 46), (175, 181, 48, 47), (181, 187, 49, 48), (1, 20, 152, 56), (56, 152, 153, 57), (57, 153, 154, 58), (58, 154, 155, 59), (59, 155, 156, 60), (60, 156, 157, 61), (20, 21, 158, 152), (184, 185, 413, 412), (153, 159, 160, 154), (131, 130, 358, 359), (155, 161, 162, 156), (175, 169, 397, 403), (21, 22, 164, 158), (158, 164, 165, 159), (159, 165, 166, 160), (160, 166, 167, 161), (161, 167, 168, 162), (162, 168, 169, 163), (22, 23, 170, 164), (168, 174, 402, 396), (165, 171, 172, 166), (160, 161, 389, 388), (167, 173, 174, 168), (182, 183, 411, 410), (23, 24, 176, 170), (170, 176, 177, 171), (171, 177, 178, 172), (172, 178, 179, 173), (173, 179, 180, 174), (174, 180, 181, 175), (24, 25, 182, 176), (129, 128, 356, 357), (177, 183, 184, 178), (173, 167, 395, 401), (179, 185, 186, 180), (166, 172, 400, 394), (25, 3, 68, 182), (182, 68, 69, 183), (183, 69, 70, 184), (184, 70, 71, 185), (185, 71, 72, 186), (186, 72, 73, 187), (62, 193, 38, 4), (193, 199, 39, 38), (199, 205, 40, 39), (205, 707, 706, 705, 704, 211, 41, 40), (211, 217, 42, 41), (217, 223, 43, 42), (0, 14, 188, 67), (67, 188, 189, 66), (66, 189, 190, 65), (65, 190, 191, 64), (64, 191, 192, 63), (63, 192, 193, 62), (14, 15, 194, 188), (108, 114, 318, 312), (189, 195, 196, 190), (191, 197, 198, 192), (87, 81, 297, 303), (15, 16, 200, 194), (194, 200, 660, 661, 662, 663, 201, 195), (195, 201, 202, 196), (196, 202, 664, 665, 666, 667, 203, 197), (197, 203, 204, 198), (198, 204, 668, 669, 670, 671, 205, 199), (16, 17, 206, 684, 685, 686, 687, 200), (113, 107, 311, 317), (688, 207, 208, 692), (193, 192, 324, 325), (696, 209, 210, 700), (215, 214, 334, 335), (17, 18, 212, 206), (206, 212, 213, 207, 675, 674, 673, 672), (207, 213, 214, 208), (208, 214, 215, 209, 679, 678, 677, 676), (209, 215, 216, 210), (210, 216, 217, 211, 683, 682, 681, 680), (18, 19, 218, 212), (80, 86, 302, 296), (213, 219, 220, 214), (106, 112, 316, 310), (215, 221, 222, 216), (111, 105, 309, 315), (19, 1, 56, 218), (218, 56, 57, 219), (219, 57, 58, 220), (220, 58, 59, 221), (221, 59, 60, 222), (222, 60, 61, 223), (248, 247, 484, 225), (227, 482, 483, 226), (228, 481, 482, 227), (229, 480, 481, 228), (230, 224, 480, 229), (231, 225, 224, 230), (249, 248, 225, 231), (254, 227, 226, 255), (253, 228, 227, 254), (252, 229, 228, 253), (251, 230, 229, 252), (250, 231, 230, 251), (259, 249, 231, 250), (501, 507, 237, 236), (495, 501, 236, 235), (489, 495, 235, 234), (483, 489, 234, 233), (226, 483, 233, 232), (255, 226, 232, 257), (507, 238, 256, 237), (7, 50, 438, 419), (35, 36, 424, 423), (48, 49, 437, 436), (34, 35, 423, 422), (47, 48, 436, 435), (33, 34, 422, 421), (46, 47, 435, 434), (32, 33, 421, 420), (45, 46, 434, 433), (6, 32, 420, 418), (44, 45, 433, 432), (5, 44, 432, 417), (55, 6, 418, 443), (42, 43, 431, 430), (49, 7, 419, 437), (41, 42, 430, 429), (54, 55, 443, 442), (43, 5, 417, 431), (40, 41, 429, 428), (53, 54, 442, 441), (37, 4, 416, 425), (39, 40, 428, 427), (52, 53, 441, 440), (38, 39, 427, 426), (51, 52, 440, 439), (4, 38, 426, 416), (50, 51, 439, 438), (36, 37, 425, 424), (23, 22, 461, 460), (0, 13, 470, 479), (9, 8, 475, 474), (22, 21, 462, 461), (8, 2, 477, 475), (21, 20, 463, 462), (20, 1, 478, 463), (19, 18, 465, 464), (18, 17, 466, 465), (31, 30, 453, 452), (17, 16, 467, 466), (30, 29, 454, 453), (16, 15, 468, 467), (29, 28, 455, 454), (15, 14, 469, 468), (28, 27, 456, 455), (14, 0, 479, 469), (27, 26, 457, 456), (13, 12, 471, 470), (26, 3, 476, 457), (2, 31, 452, 477), (12, 11, 472, 471), (25, 24, 459, 458), (3, 25, 458, 476), (11, 10, 473, 472), (24, 23, 460, 459), (1, 19, 464, 478), (10, 9, 474, 473), (296, 302, 303, 297), (298, 304, 305, 299), (300, 306, 307, 301), (308, 314, 315, 309), (310, 316, 317, 311), (312, 318, 319, 313), (320, 326, 327, 321), (322, 328, 329, 323), (324, 330, 331, 325), (332, 338, 339, 333), (334, 340, 341, 335), (336, 342, 343, 337), (84, 90, 306, 300), (91, 85, 301, 307), (218, 219, 339, 338), (196, 197, 329, 328), (81, 80, 296, 297), (220, 221, 341, 340), (198, 199, 331, 330), (105, 104, 308, 309), (83, 82, 298, 299), (222, 223, 343, 342), (107, 106, 310, 311), (85, 84, 300, 301), (109, 108, 312, 313), (86, 87, 303, 302), (212, 218, 338, 332), (219, 213, 333, 339), (110, 111, 315, 314), (88, 89, 305, 304), (214, 220, 340, 334), (188, 194, 326, 320), (221, 215, 335, 341), (195, 189, 321, 327), (112, 113, 317, 316), (90, 91, 307, 306), (216, 222, 342, 336), (190, 196, 328, 322), (223, 217, 337, 343), (197, 191, 323, 329), (114, 115, 319, 318), (939, 906, 894, 895, 896, 897, 831, 832, 909, 927, 931, 935), (192, 198, 330, 324), (199, 193, 325, 331), (664, 202, 841, 888), (189, 188, 320, 321), (104, 110, 314, 308), (661, 660, 885, 886), (213, 212, 332, 333), (191, 190, 322, 323), (344, 350, 351, 345), (346, 352, 353, 347), (348, 354, 355, 349), (356, 362, 363, 357), (358, 364, 365, 359), (360, 366, 367, 361), (368, 374, 375, 369), (370, 376, 377, 371), (372, 378, 379, 373), (380, 386, 387, 381), (382, 388, 389, 383), (384, 390, 391, 385), (392, 398, 399, 393), (394, 400, 401, 395), (396, 402, 403, 397), (404, 410, 411, 405), (406, 412, 413, 407), (408, 414, 415, 409), (123, 117, 345, 351), (134, 135, 363, 362), (167, 166, 394, 395), (144, 150, 378, 372), (118, 124, 352, 346), (151, 145, 373, 379), (125, 119, 347, 353), (176, 182, 410, 404), (136, 137, 365, 364), (169, 168, 396, 397), (120, 126, 354, 348), (183, 177, 405, 411), (127, 121, 349, 355), (178, 184, 412, 406), (138, 139, 367, 366), (152, 158, 386, 380), (185, 179, 407, 413), (159, 153, 381, 387), (117, 116, 344, 345), (170, 171, 399, 398), (180, 186, 414, 408), (154, 160, 388, 382), (187, 181, 409, 415), (141, 140, 368, 369), (161, 155, 383, 389), (119, 118, 346, 347), (172, 173, 401, 400), (156, 162, 390, 384), (143, 142, 370, 371), (163, 157, 385, 391), (121, 120, 348, 349), (174, 175, 403, 402), (153, 152, 380, 381), (128, 134, 362, 356), (145, 144, 372, 373), (135, 129, 357, 363), (122, 123, 351, 350), (177, 176, 404, 405), (155, 154, 382, 383), (130, 136, 364, 358), (137, 131, 359, 365), (146, 147, 375, 374), (124, 125, 353, 352), (179, 178, 406, 407), (157, 156, 384, 385), (132, 138, 366, 360), (139, 133, 361, 367), (148, 149, 377, 376), (164, 170, 398, 392), (126, 127, 355, 354), (181, 180, 408, 409), (171, 165, 393, 399), (158, 159, 387, 386), (150, 151, 379, 378), (445, 588, 589, 444), (575, 576, 588, 445), (447, 586, 587, 446), (448, 585, 586, 447), (449, 584, 585, 448), (450, 444, 584, 449), (451, 445, 444, 450), (574, 575, 445, 451), (569, 447, 446, 568), (570, 448, 447, 569), (571, 449, 448, 570), (572, 450, 449, 571), (573, 451, 450, 572), (583, 574, 451, 573), (605, 611, 562, 563), (599, 605, 563, 564), (593, 599, 564, 565), (587, 593, 565, 566), (446, 587, 566, 567), (568, 446, 567, 582), (611, 561, 580, 562), (419, 438, 237, 256), (423, 424, 251, 252), (436, 437, 238, 239), (422, 423, 252, 253), (435, 436, 239, 240), (421, 422, 253, 254), (434, 435, 240, 241), (420, 421, 254, 255), (433, 434, 241, 242), (418, 420, 255, 257), (432, 433, 242, 243), (443, 418, 257, 232), (417, 432, 243, 258), (437, 419, 256, 238), (430, 431, 244, 245), (431, 417, 258, 244), (429, 430, 245, 246), (442, 443, 232, 233), (425, 416, 259, 250), (428, 429, 246, 247), (441, 442, 233, 234), (427, 428, 247, 248), (440, 441, 234, 235), (426, 427, 248, 249), (439, 440, 235, 236), (416, 426, 249, 259), (438, 439, 236, 237), (424, 425, 250, 251), (224, 485, 486, 480), (480, 486, 487, 481), (481, 487, 488, 482), (482, 488, 489, 483), (247, 246, 490, 484), (484, 490, 491, 485), (485, 491, 492, 486), (486, 492, 493, 487), (487, 493, 494, 488), (488, 494, 495, 489), (246, 245, 496, 490), (490, 496, 497, 491), (491, 497, 498, 492), (492, 498, 499, 493), (493, 499, 500, 494), (494, 500, 501, 495), (245, 244, 502, 496), (496, 502, 503, 497), (497, 503, 504, 498), (498, 504, 505, 499), (499, 505, 506, 500), (500, 506, 507, 501), (244, 258, 243, 502), (502, 243, 242, 503), (503, 242, 241, 504), (504, 241, 240, 505), (505, 240, 239, 506), (506, 239, 238, 507), (458, 459, 280, 281), (471, 472, 267, 268), (457, 476, 263, 282), (470, 471, 268, 269), (456, 457, 282, 283), (469, 479, 260, 270), (455, 456, 283, 284), (468, 469, 270, 271), (454, 455, 284, 285), (467, 468, 271, 272), (453, 454, 285, 286), (466, 467, 272, 273), (479, 470, 269, 260), (452, 453, 286, 287), (465, 466, 273, 274), (478, 464, 275, 261), (464, 465, 274, 275), (476, 458, 281, 263), (463, 478, 261, 276), (477, 452, 287, 262), (462, 463, 276, 277), (475, 477, 262, 264), (461, 462, 277, 278), (474, 475, 264, 265), (460, 461, 278, 279), (473, 474, 265, 266), (459, 460, 279, 280), (472, 473, 266, 267), (279, 278, 517, 516), (265, 264, 531, 530), (278, 277, 518, 517), (264, 262, 533, 531), (277, 276, 519, 518), (262, 287, 508, 533), (276, 261, 534, 519), (263, 281, 514, 532), (275, 274, 521, 520), (261, 275, 520, 534), (274, 273, 522, 521), (287, 286, 509, 508), (260, 269, 526, 535), (273, 272, 523, 522), (286, 285, 510, 509), (272, 271, 524, 523), (285, 284, 511, 510), (271, 270, 525, 524), (284, 283, 512, 511), (270, 260, 535, 525), (283, 282, 513, 512), (269, 268, 527, 526), (282, 263, 532, 513), (268, 267, 528, 527), (281, 280, 515, 514), (267, 266, 529, 528), (280, 279, 516, 515), (266, 265, 530, 529), (523, 524, 539, 540), (509, 510, 553, 554), (522, 523, 540, 541), (535, 526, 537, 288), (508, 509, 554, 555), (521, 522, 541, 542), (534, 520, 543, 289), (520, 521, 542, 543), (532, 514, 549, 291), (519, 534, 289, 544), (533, 508, 555, 290), (518, 519, 544, 545), (531, 533, 290, 292), (517, 518, 545, 546), (530, 531, 292, 293), (516, 517, 546, 547), (529, 530, 293, 294), (515, 516, 547, 548), (528, 529, 294, 295), (514, 515, 548, 549), (527, 528, 295, 536), (513, 532, 291, 550), (526, 527, 536, 537), (512, 513, 550, 551), (525, 535, 288, 538), (511, 512, 551, 552), (524, 525, 538, 539), (510, 511, 552, 553), (292, 290, 581, 579), (545, 544, 567, 566), (290, 555, 556, 581), (544, 289, 582, 567), (291, 549, 562, 580), (543, 542, 569, 568), (289, 543, 568, 582), (542, 541, 570, 569), (555, 554, 557, 556), (288, 537, 574, 583), (541, 540, 571, 570), (554, 553, 558, 557), (540, 539, 572, 571), (553, 552, 559, 558), (539, 538, 573, 572), (552, 551, 560, 559), (538, 288, 583, 573), (551, 550, 561, 560), (537, 536, 575, 574), (550, 291, 580, 561), (536, 295, 576, 575), (549, 548, 563, 562), (295, 294, 577, 576), (548, 547, 564, 563), (294, 293, 578, 577), (547, 546, 565, 564), (293, 292, 579, 578), (546, 545, 566, 565), (444, 589, 590, 584), (584, 590, 591, 585), (585, 591, 592, 586), (586, 592, 593, 587), (576, 577, 594, 588), (588, 594, 595, 589), (589, 595, 596, 590), (590, 596, 597, 591), (591, 597, 598, 592), (592, 598, 599, 593), (577, 578, 600, 594), (594, 600, 601, 595), (595, 601, 602, 596), (596, 602, 603, 597), (597, 603, 604, 598), (598, 604, 605, 599), (578, 579, 606, 600), (600, 606, 607, 601), (601, 607, 608, 602), (602, 608, 609, 603), (603, 609, 610, 604), (604, 610, 611, 605), (579, 581, 556, 606), (606, 556, 557, 607), (607, 557, 558, 608), (608, 558, 559, 609), (609, 559, 560, 610), (610, 560, 561, 611), (689, 710, 714, 718, 722, 685, 684, 723, 719, 715, 711, 688), (660, 200, 838, 885), (662, 661, 886, 887), (652, 102, 863, 879), (630, 631, 101, 813, 812, 862, 861, 860, 859, 100, 628, 629), (649, 650, 878, 877), (766, 762, 758, 649, 877, 974, 978, 982, 986, 874, 645, 770), (657, 658, 884, 883), (654, 653, 880, 881), (103, 656, 882, 815), (713, 717, 933, 929), (691, 708, 712, 716, 720, 687, 686, 721, 717, 713, 709, 690), (774, 657, 883, 990, 994, 998, 1002, 880, 653, 786, 782, 778), (663, 662, 887, 825), (698, 725, 941, 917), (670, 669, 892, 893), (668, 204, 844, 891), (666, 665, 889, 890), (729, 733, 949, 945), (727, 731, 947, 943), (725, 729, 945, 941), (696, 727, 943, 915), (671, 670, 893, 829), (669, 668, 891, 892), (667, 666, 890, 827), (665, 664, 888, 889), (699, 724, 728, 732, 736, 695, 694, 737, 733, 729, 725, 698), (697, 726, 730, 734, 738, 693, 692, 739, 735, 731, 727, 696), (733, 737, 953, 949), (711, 715, 931, 927), (206, 672, 673, 674, 675, 207, 832, 831, 897, 896, 895, 894), (731, 735, 951, 947), (735, 739, 955, 951), (707, 740, 744, 748, 752, 703, 702, 753, 749, 745, 741, 706), (705, 742, 746, 750, 754, 701, 700, 755, 751, 747, 743, 704), (649, 758, 762, 766, 770, 645, 644, 771, 767, 763, 759, 648), (722, 718, 714, 710, 689, 910, 926, 930, 934, 938, 907, 685), (99, 640, 870, 811), (638, 637, 868, 869), (771, 644, 873, 987, 983, 979, 975, 876, 648, 759, 763, 767), (717, 721, 937, 933), (715, 719, 935, 931), (636, 98, 855, 867), (719, 723, 939, 935), (651, 756, 760, 764, 768, 647, 646, 769, 765, 761, 757, 650), (1019, 867, 855, 856, 857, 858, 810, 811, 870, 1007, 1011, 1015), (826, 825, 887, 886, 885, 838, 837, 936, 932, 928, 924, 839), (911, 925, 929, 933, 937, 908, 907, 938, 934, 930, 926, 910), (917, 941, 945, 949, 953, 914, 913, 954, 950, 946, 942, 916), (987, 873, 859, 860, 861, 862, 812, 813, 876, 975, 979, 983), (807, 806, 851, 850, 849, 820, 819, 984, 980, 976, 972, 821), (923, 957, 961, 965, 969, 920, 919, 970, 966, 962, 958, 922), (805, 804, 848, 847, 846, 817, 816, 1016, 1012, 1008, 1004, 818), (878, 973, 977, 981, 985, 875, 874, 986, 982, 978, 974, 877), (828, 827, 890, 889, 888, 841, 840, 952, 948, 944, 940, 842), (1003, 879, 863, 864, 865, 866, 814, 815, 882, 991, 995, 999), (809, 808, 854, 853, 852, 823, 822, 1000, 996, 992, 988, 824), (830, 829, 893, 892, 891, 844, 843, 968, 964, 960, 956, 845), (872, 1005, 1009, 1013, 1017, 869, 868, 1018, 1014, 1010, 1006, 871), (884, 989, 993, 997, 1001, 881, 880, 1002, 998, 994, 990, 883), (971, 918, 902, 903, 904, 905, 835, 836, 921, 959, 963, 967), (955, 912, 898, 899, 900, 901, 833, 834, 915, 943, 947, 951), (659, 772, 776, 780, 784, 655, 654, 785, 781, 777, 773, 658), (709, 713, 929, 925), (657, 774, 778, 782, 786, 653, 652, 787, 783, 779, 775, 656), (203, 699, 703, 204), (699, 698, 702, 703), (698, 697, 701, 702), (697, 696, 700, 701), (201, 691, 695, 202), (691, 690, 694, 695), (690, 689, 693, 694), (689, 688, 692, 693), (641, 790, 794, 798, 802, 637, 636, 803, 799, 795, 791, 640), (101, 648, 876, 813), (793, 797, 801, 638, 869, 1017, 1013, 1009, 1005, 872, 642, 789), (644, 100, 859, 873), (646, 645, 874, 875), (721, 686, 908, 937), (641, 642, 872, 871), (723, 684, 906, 939), (791, 795, 799, 803, 636, 867, 1019, 1015, 1011, 1007, 870, 640), (656, 775, 779, 783, 787, 652, 879, 1003, 999, 995, 991, 882), (627, 99, 811, 810, 858, 857, 856, 855, 98, 624, 625, 626), (643, 788, 792, 796, 800, 639, 638, 801, 797, 793, 789, 642), (95, 651, 655, 96), (651, 650, 654, 655), (650, 649, 653, 654), (649, 648, 652, 653), (93, 643, 647, 94), (643, 642, 646, 647), (642, 641, 645, 646), (641, 640, 644, 645), (737, 694, 914, 953), (201, 663, 825, 826), (716, 712, 708, 691, 839, 924, 928, 932, 936, 837, 687, 720), (92, 639, 816, 817), (739, 692, 912, 955), (643, 93, 805, 818), (203, 667, 827, 828), (684, 206, 894, 906), (94, 647, 819, 820), (651, 95, 807, 821), (205, 671, 829, 830), (686, 685, 907, 908), (96, 655, 822, 823), (659, 97, 809, 824), (207, 688, 909, 832), (730, 726, 697, 916, 942, 946, 950, 954, 913, 693, 738, 734), (689, 690, 911, 910), (724, 699, 842, 940, 944, 948, 952, 840, 695, 736, 732, 728), (692, 208, 898, 912), (740, 707, 845, 956, 960, 964, 968, 843, 703, 752, 748, 744), (694, 693, 913, 914), (764, 760, 756, 651, 821, 972, 976, 980, 984, 819, 647, 768), (209, 696, 915, 834), (97, 623, 622, 621, 620, 96, 823, 852, 853, 854, 808, 809), (772, 659, 824, 988, 992, 996, 1000, 822, 655, 784, 780, 776), (697, 698, 917, 916), (658, 773, 777, 781, 785, 654, 881, 1001, 997, 993, 989, 884), (700, 210, 902, 918), (702, 701, 919, 920), (211, 704, 921, 836), (706, 741, 957, 923), (705, 706, 923, 922), (704, 743, 959, 921), (741, 745, 961, 957), (743, 747, 963, 959), (745, 749, 965, 961), (747, 751, 967, 963), (680, 681, 682, 683, 211, 836, 835, 905, 904, 903, 902, 210), (749, 753, 969, 965), (751, 755, 971, 967), (742, 705, 922, 958, 962, 966, 970, 919, 701, 754, 750, 746), (765, 769, 646, 875, 985, 981, 977, 973, 878, 650, 757, 761), (753, 702, 920, 969), (208, 676, 677, 678, 679, 209, 834, 833, 901, 900, 899, 898), (755, 700, 918, 971), (95, 619, 618, 617, 616, 94, 820, 849, 850, 851, 806, 807), (200, 687, 837, 838), (691, 201, 826, 839), (202, 695, 840, 841), (802, 798, 794, 790, 641, 871, 1006, 1010, 1014, 1018, 868, 637), (93, 615, 614, 613, 612, 92, 817, 846, 847, 848, 804, 805), (699, 203, 828, 842), (690, 709, 925, 911), (796, 792, 788, 643, 818, 1004, 1008, 1012, 1016, 816, 639, 800), (204, 703, 843, 844), (707, 205, 830, 845), (688, 711, 927, 909), (635, 103, 815, 814, 866, 865, 864, 863, 102, 632, 633, 634)])
me_plane.use_remesh_preserve_volume = False
me_plane.use_remesh_preserve_attributes = False
me_plane.use_mirror_vertex_groups = False
me_plane.update()

# ---- objects
ob_plane = bpy.data.objects.new('Plane', me_plane)

# ---- transforms, parenting, visibility, modifiers, constraints
ob_plane.location = (2.498, 2.508, 0.0)
ob_plane.scale = (2.467, 2.467, 2.467)
ob_plane.lineart.crease_threshold = 0.0

# ---- collection membership
col_collection_1.objects.link(ob_plane)

# ---- scene / render settings (as saved in the file)
scene.frame_start = 1; scene.frame_end = 250; scene.frame_set(1)
scene.render.engine = 'BLENDER_EEVEE_NEXT'
scene.render.resolution_percentage = 50
scene.render.dither_intensity = 0.0
scene.cycles.use_denoising = False
scene.cycles.samples = 128
scene.cycles.sampling_pattern = 'TABULATED_SOBOL'
scene.cycles.use_adaptive_sampling = False
scene.cycles.use_light_tree = False
scene.cycles.blur_glossy = 0.0
scene.cycles.sample_clamp_indirect = 0.0
scene.view_settings.view_transform = 'Standard'
bpy.context.view_layer.update()

# ---- added for rendering (the .blend has no active camera and no usable light): camera, sun
cam_auto = bpy.data.cameras.new('AutoCamera')
cam_auto.lens = 50.0
cam_auto.sensor_width = 36.0
cam_auto.clip_end = 1000.0
ob_auto_camera = bpy.data.objects.new('AutoCamera', cam_auto)
scene.collection.objects.link(ob_auto_camera)
ob_auto_camera.location = (14.1403, -10.2494, 10.142)
ob_auto_camera.rotation_euler = (1.09748, -7.21219e-08, 0.694738)
scene.camera = ob_auto_camera
light_auto_sun = bpy.data.lights.new('AutoSun', 'SUN')
light_auto_sun.energy = 3.0
light_auto_sun.angle = 0.0523599
ob_auto_sun = bpy.data.objects.new('AutoSun', light_auto_sun)
scene.collection.objects.link(ob_auto_sun)
ob_auto_sun.rotation_euler = (0.872665, 0.174533, 0.523599)
bpy.context.view_layer.update()
